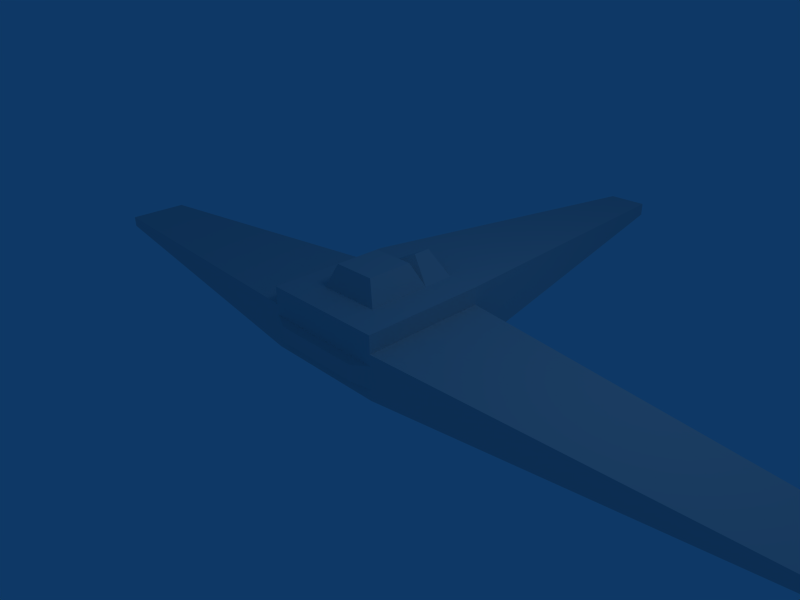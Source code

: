 # Source: ship.blend  (saved by Blender 2.49.0; exported with 4.5.12 LTS)
import bpy
from mathutils import Matrix  # noqa: F401  (used for matrix-valued properties, if any)

bpy.ops.wm.read_factory_settings(use_empty=True)
scene = bpy.context.scene
scene.name = 'Scene'

# ---- collections
col_collection_1 = bpy.data.collections.new('Collection 1'); scene.collection.children.link(col_collection_1)

# ---- materials (node trees are filled in below, after node groups)
mat_material = bpy.data.materials.new('Material')
mat_material.alpha_threshold = 0.0
mat_material.roughness = 0.5
mat_material.line_color = (0.0, 0.0, 0.0, 1.0)

# ---- material node trees

# ---- world
world_world = bpy.data.worlds.new('World'); scene.world = world_world
world_world.color = (0.05656, 0.2208, 0.4)
world_world.use_sun_shadow = False
world_world.sun_shadow_jitter_overblur = 0.0
world_world.cycles.sampling_method = 'MANUAL'
world_world.cycles.sample_map_resolution = 256

# ---- cameras
cam_camera = bpy.data.cameras.new('Camera')
cam_camera.passepartout_alpha = 0.2
cam_camera.clip_end = 100.0
cam_camera.lens = 35.0
cam_camera.ortho_scale = 7.314
cam_camera.show_passepartout = False
cam_camera.show_safe_areas = True
cam_camera.dof.focus_distance = 0.0
cam_camera.dof.aperture_fstop = 128.0

# ---- lights
light_spot = bpy.data.lights.new('Spot', 'POINT')
light_spot.transmission_factor = 0.0
light_spot.cutoff_distance = 30.0
light_spot.energy = 100.0
light_spot.shadow_buffer_clip_start = 1.001
light_spot.shadow_soft_size = 1.0
light_spot.shadow_maximum_resolution = 0.006
light_spot.use_absolute_resolution = True
light_spot.cycles.use_multiple_importance_sampling = False

# ---- meshes
me_cube = bpy.data.meshes.new('Cube')
me_cube.from_pydata([(1.0, 1.0, -0.3481), (-1.0, 1.0, -0.3481), (1.0, -1.0, -0.3481), (-1.0, -1.0, -0.3481), (-1.0, 1.0, 0.3481), (1.0, -1.0, 0.3481), (-1.0, -1.0, 0.3481), (1.0, 1.0, 0.3481), (6.503, 0.5057, 0.08858), (-6.503, 0.5057, 0.08858), (6.503, -0.5057, 0.08858), (-6.503, -0.5057, 0.08858), (6.503, -0.5057, -0.08858), (-6.503, -0.5057, -0.08858), (6.503, 0.5057, -0.08858), (-6.503, 0.5057, -0.08858), (1.0, -1.0, 0.6259), (-1.0, -1.0, 0.6259), (1.0, 1.0, 0.6259), (-1.0, 1.0, 0.6259), (-0.327, 6.548, 0.301), (-0.327, 6.548, 0.2395), (0.327, 6.548, 0.301), (0.327, 6.548, 0.2395), (0.327, 6.548, 0.0854), (-0.327, 6.548, 0.0854), (0.0, -1.0, 0.6259), (0.0, 1.0, 0.6259), (1.0, -5.96e-07, 0.6259), (-1.0, -5.96e-07, 0.6259), (0.0, -2.086e-07, 0.6259), (-0.5, -1.0, 0.6259), (0.5, -1.0, 0.6259), (-0.5, 1.0, 0.6259), (0.5, 1.0, 0.6259), (1.0, -0.5, 0.6259), (-1.0, -0.5, 0.6259), (1.0, 0.5, 0.6259), (-1.0, 0.5, 0.6259), (0.0, 0.5, 0.6259), (0.5, -4.023e-07, 0.6259), (-0.5, -4.023e-07, 0.6259), (0.0, -0.5, 0.6259), (0.5, 0.5, 0.6259), (-0.5, 0.5, 0.6259), (-0.5, -0.5, 0.6259), (0.5, -0.5, 0.6259), (0.0, -0.3865, 0.993), (-0.3381, -0.3865, 0.993), (0.3381, -0.3865, 0.993), (-0.3381, -0.02494, 0.993), (0.3381, -0.02494, 0.993), (-0.3381, 0.3366, 0.993), (0.3381, 0.3366, 0.993), (0.0, 0.3366, 0.993), (0.0, -0.02494, 0.993), (0.0, -1.0, -0.3481), (1.0, -1.0, 0.0), (-1.0, -1.0, 0.0), (0.0, -1.0, 0.3481), (0.0, -1.0, 0.0), (0.5, -1.0, -0.3481), (-0.5, -1.0, -0.3481), (1.0, -1.0, -0.1741), (1.0, -1.0, 0.1741), (-1.0, -1.0, 0.1741), (-1.0, -1.0, -0.1741), (0.5, -1.0, 0.3481), (-0.5, -1.0, 0.3481), (0.0, -1.0, 0.1741), (0.5, -1.0, 0.0), (0.0, -1.0, -0.1741), (-0.5, -1.0, 0.0), (0.5, -1.0, 0.1741), (0.5, -1.0, -0.1741), (-0.5, -1.0, 0.1741), (-0.5, -1.0, -0.1741), (0.0, -1.116, -0.1265), (-0.3632, -1.116, -0.1265), (-0.3632, -1.116, -4.526e-08), (-0.7264, -1.116, 0.1265), (0.7264, -1.116, 0.1265), (-0.3632, -1.116, 0.1265), (0.0, -1.116, 0.1265), (0.7264, -1.116, -0.1265), (-0.7264, -1.116, -0.1265), (0.3632, -1.116, -0.1265), (0.3632, -1.116, -4.526e-08), (0.3632, -1.116, 0.1265), (-0.7264, -1.116, -4.526e-08), (0.0, -1.116, -4.526e-08), (0.7264, -1.116, -4.526e-08), (0.0, 0.7738, 0.8951), (0.0, 1.055, 0.8951)], [], [(29, 4, 6), (5, 7, 28), (27, 22, 20), (5, 28, 35), (29, 38, 4), (7, 37, 28), (38, 19, 4), (7, 18, 37), (16, 32, 5), (6, 26, 31), (5, 32, 26), (31, 17, 6), (6, 36, 29), (35, 16, 5), (6, 17, 36), (22, 34, 18), (22, 27, 34), (20, 33, 27), (20, 19, 33), (1, 0, 56), (58, 4, 1), (0, 7, 57), (57, 12, 10), (11, 13, 58), (61, 0, 2), (56, 0, 61), (56, 62, 1), (62, 3, 1), (3, 66, 1), (0, 63, 2), (66, 58, 1), (0, 57, 63), (58, 65, 4), (7, 64, 57), (65, 6, 4), (7, 5, 64), (5, 64, 10), (11, 65, 6), (64, 57, 10), (11, 58, 65), (57, 63, 12), (13, 66, 58), (63, 2, 12), (13, 3, 66), (6, 68, 26), (26, 59, 67), (26, 68, 59), (67, 5, 26), (44, 39, 92), (92, 39, 43), (27, 33, 93), (93, 34, 27), (39, 27, 92), (27, 93, 92), (92, 43, 34), (92, 34, 93), (33, 44, 92), (33, 92, 93), (83, 82, 79), (83, 79, 90), (87, 88, 83), (87, 83, 90), (79, 89, 85), (79, 85, 78), (84, 91, 86), (91, 87, 86), (81, 88, 91), (88, 87, 91), (79, 82, 80), (79, 80, 89), (87, 90, 77), (87, 77, 86), (77, 90, 79), (77, 79, 78), (89, 58, 85), (58, 66, 85), (63, 57, 84), (57, 91, 84), (91, 57, 81), (57, 64, 81), (65, 58, 80), (58, 89, 80), (57, 70, 91), (70, 87, 91), (79, 72, 60), (79, 60, 90), (60, 70, 87), (60, 87, 90), (58, 72, 89), (72, 79, 89), (82, 75, 72), (82, 72, 79), (70, 73, 88), (70, 88, 87), (83, 69, 82), (69, 75, 82), (85, 66, 76), (85, 76, 78), (74, 63, 84), (74, 84, 86), (88, 73, 69), (88, 69, 83), (81, 64, 73), (81, 73, 88), (75, 65, 80), (75, 80, 82), (86, 74, 70), (86, 70, 87), (72, 76, 78), (72, 78, 79), (77, 71, 86), (71, 74, 86), (76, 71, 78), (71, 77, 78), (57, 70, 74), (57, 74, 63), (76, 72, 66), (72, 58, 66), (74, 71, 56), (74, 56, 61), (75, 68, 6), (75, 6, 65), (67, 59, 69), (67, 69, 73), (71, 76, 62), (71, 62, 56), (60, 72, 76), (60, 76, 71), (74, 70, 71), (70, 60, 71), (76, 66, 3), (76, 3, 62), (2, 63, 61), (63, 74, 61), (59, 68, 75), (59, 75, 69), (75, 65, 72), (65, 58, 72), (57, 64, 70), (64, 73, 70), (64, 5, 73), (5, 67, 73), (51, 53, 54), (51, 54, 55), (54, 52, 50), (54, 50, 55), (49, 51, 55), (49, 55, 47), (55, 50, 48), (55, 48, 47), (30, 39, 54), (30, 54, 55), (42, 30, 47), (30, 55, 47), (53, 43, 39), (53, 39, 54), (39, 44, 52), (39, 52, 54), (51, 40, 53), (40, 43, 53), (44, 41, 52), (41, 50, 52), (49, 46, 40), (49, 40, 51), (41, 45, 48), (41, 48, 50), (47, 42, 49), (42, 46, 49), (45, 42, 48), (42, 47, 48), (35, 46, 32), (35, 32, 16), (26, 42, 31), (42, 45, 31), (46, 42, 26), (46, 26, 32), (45, 41, 29), (45, 29, 36), (42, 30, 41), (42, 41, 45), (40, 30, 42), (40, 42, 46), (45, 36, 31), (36, 17, 31), (35, 28, 40), (35, 40, 46), (30, 39, 44), (30, 44, 41), (43, 39, 30), (43, 30, 40), (44, 33, 38), (33, 19, 38), (18, 34, 43), (18, 43, 37), (39, 27, 33), (39, 33, 44), (34, 27, 39), (34, 39, 43), (28, 37, 43), (28, 43, 40), (44, 38, 29), (44, 29, 41), (23, 24, 25), (23, 25, 21), (22, 23, 21), (22, 21, 20), (0, 1, 25), (0, 25, 24), (0, 24, 7), (24, 23, 7), (1, 4, 25), (4, 21, 25), (22, 18, 7), (22, 7, 23), (21, 4, 20), (4, 19, 20), (11, 9, 13), (9, 15, 13), (14, 8, 12), (8, 10, 12), (15, 1, 3), (15, 3, 13), (2, 0, 14), (2, 14, 12), (9, 4, 15), (4, 1, 15), (0, 7, 14), (7, 8, 14), (11, 6, 4), (11, 4, 9), (7, 5, 10), (7, 10, 8)])
_uv = me_cube.uv_layers.new(name='UVTex')
_uv.uv.foreach_set('vector', [0.1524, 0.2624, 0.263, 0.3085, 0.04933, 0.2712, 0.05397, 0.07804, 0.2604, 0.04026, 0.1519, 0.08601, 0.0, 0.4562, 0.3969, 0.4276, 0.3973, 0.4796, 0.05397, 0.07804, 0.1519, 0.08601, 0.1094, 0.09391, 0.1524, 0.2624, 0.2012, 0.267, 0.263, 0.3085, 0.2604, 0.04026, 0.2001, 0.08124, 0.1519, 0.08601, 0.2012, 0.267, 0.2545, 0.2654, 0.263, 0.3085, 0.2604, 0.04026, 0.2524, 0.08227, 0.2001, 0.08124, 0.07797, 0.1017, 0.07043, 0.1312, 0.05397, 0.07804, 0.04933, 0.2712, 0.06462, 0.1734, 0.06895, 0.2158, 0.05397, 0.07804, 0.07043, 0.1312, 0.06462, 0.1734, 0.06895, 0.2158, 0.07468, 0.247, 0.04933, 0.2712, 0.04933, 0.2712, 0.1085, 0.2542, 0.1524, 0.2624, 0.1094, 0.09391, 0.07797, 0.1017, 0.05397, 0.07804, 0.04933, 0.2712, 0.07468, 0.247, 0.1085, 0.2542, 0.3969, 0.4276, 0.0001448, 0.4042, 0.00376, 0.3521, 0.3969, 0.4276, 0.0, 0.4562, 0.0001448, 0.4042, 0.3973, 0.4796, 5.498e-07, 0.5082, 0.0, 0.4562, 0.3973, 0.4796, 0.004473, 0.5604, 5.498e-07, 0.5082, 0.9423, 0.4153, 0.9423, 0.5605, 0.797, 0.4879, 0.6552, 0.7216, 0.7969, 0.6985, 0.7963, 0.7478, 0.7947, 0.5746, 0.7941, 0.6239, 0.6528, 0.5977, 0.004316, 0.7453, 0.2416, 0.7512, 0.2388, 0.7821, 0.4116, 0.6326, 0.4138, 0.6017, 0.6504, 0.6224, 0.797, 0.5242, 0.9423, 0.5605, 0.797, 0.5605, 0.797, 0.4879, 0.9423, 0.5605, 0.797, 0.5242, 0.797, 0.4879, 0.797, 0.4516, 0.9423, 0.4153, 0.797, 0.4516, 0.797, 0.4153, 0.9423, 0.4153, 0.6557, 0.7589, 0.655, 0.7404, 0.7963, 0.7478, 0.7947, 0.5746, 0.6526, 0.5789, 0.6538, 0.5604, 0.655, 0.7404, 0.6552, 0.7216, 0.7963, 0.7478, 0.7947, 0.5746, 0.6528, 0.5977, 0.6526, 0.5789, 0.6552, 0.7216, 0.655, 0.7029, 0.7969, 0.6985, 0.7941, 0.6239, 0.6526, 0.6165, 0.6528, 0.5977, 0.655, 0.7029, 0.6562, 0.6844, 0.7969, 0.6985, 0.7941, 0.6239, 0.6532, 0.635, 0.6526, 0.6165, 0.001006, 0.8072, 0.0, 0.776, 0.2388, 0.7821, 0.4116, 0.6326, 0.6497, 0.6537, 0.6443, 0.6844, 0.0, 0.776, 0.004316, 0.7453, 0.2388, 0.7821, 0.4116, 0.6326, 0.6504, 0.6224, 0.6497, 0.6537, 0.004316, 0.7453, 0.00712, 0.7144, 0.2416, 0.7512, 0.4138, 0.6017, 0.6526, 0.5915, 0.6504, 0.6224, 0.00712, 0.7144, 0.01445, 0.6844, 0.2416, 0.7512, 0.4138, 0.6017, 0.6494, 0.5604, 0.6526, 0.5915, 0.04933, 0.2712, 0.044, 0.2215, 0.06462, 0.1734, 0.06462, 0.1734, 0.0414, 0.1729, 0.04658, 0.1253, 0.06462, 0.1734, 0.044, 0.2215, 0.0414, 0.1729, 0.04658, 0.1253, 0.05397, 0.07804, 0.06462, 0.1734, 0.5956, 0.359, 0.6291, 0.3521, 0.6344, 0.3777, 0.4399, 0.3867, 0.421, 0.4049, 0.3973, 0.3803, 0.6238, 0.4125, 0.5956, 0.3932, 0.6344, 0.397, 0.4507, 0.3708, 0.4166, 0.3521, 0.4507, 0.3521, 0.6712, 0.1578, 0.7075, 0.1578, 0.691, 0.1773, 0.7075, 0.1578, 0.7115, 0.1773, 0.691, 0.1773, 0.4399, 0.3867, 0.3973, 0.3803, 0.4166, 0.3521, 0.4399, 0.3867, 0.4166, 0.3521, 0.4507, 0.3708, 0.5956, 0.3932, 0.5956, 0.359, 0.6344, 0.3777, 0.5956, 0.3932, 0.6344, 0.3777, 0.6344, 0.397, 0.01277, 0.1719, 0.01304, 0.2089, 0.0, 0.2089, 0.01277, 0.1719, 0.0, 0.2089, 4.329e-08, 0.1714, 0.002911, 0.1347, 0.01571, 0.1357, 0.01277, 0.1719, 0.002911, 0.1347, 0.01277, 0.1719, 4.329e-08, 0.1714, 0.5719, 0.4079, 0.5449, 0.406, 0.5462, 0.3971, 0.5719, 0.4079, 0.5462, 0.3971, 0.5724, 0.3983, 0.6962, 0.4036, 0.6968, 0.4125, 0.6707, 0.4034, 0.6968, 0.4125, 0.6707, 0.4125, 0.6707, 0.4034, 0.6595, 0.3678, 0.6344, 0.3666, 0.6606, 0.3591, 0.6344, 0.3666, 0.6349, 0.3577, 0.6606, 0.3591, 0.7176, 0.3762, 0.7176, 0.3851, 0.6925, 0.3849, 0.7176, 0.3762, 0.6925, 0.3849, 0.6919, 0.3762, 0.6612, 0.1971, 0.6348, 0.1971, 0.6348, 0.1879, 0.6612, 0.1971, 0.6348, 0.1879, 0.6612, 0.1879, 0.6348, 0.1879, 0.6348, 0.1971, 0.6085, 0.1971, 0.6348, 0.1879, 0.6085, 0.1971, 0.6085, 0.1879, 0.5449, 0.406, 0.5234, 0.4013, 0.5462, 0.3971, 0.5234, 0.4013, 0.5265, 0.3884, 0.5462, 0.3971, 0.7159, 0.3963, 0.7182, 0.4091, 0.6962, 0.4036, 0.7182, 0.4091, 0.6968, 0.4125, 0.6962, 0.4036, 0.6606, 0.3591, 0.6815, 0.3636, 0.6595, 0.3678, 0.6815, 0.3636, 0.6785, 0.3762, 0.6595, 0.3678, 0.673, 0.3922, 0.6707, 0.3795, 0.6925, 0.3849, 0.6707, 0.3795, 0.6919, 0.3762, 0.6925, 0.3849, 0.4435, 0.4133, 0.4072, 0.4133, 0.4237, 0.4049, 0.4072, 0.4133, 0.3973, 0.4049, 0.4237, 0.4049, 0.6085, 0.1788, 0.5985, 0.1704, 0.6348, 0.1704, 0.6085, 0.1788, 0.6348, 0.1704, 0.6348, 0.1788, 0.6348, 0.1704, 0.6712, 0.1704, 0.6612, 0.1788, 0.6348, 0.1704, 0.6612, 0.1788, 0.6348, 0.1788, 0.5985, 0.1997, 0.6348, 0.1997, 0.6184, 0.2081, 0.6348, 0.1997, 0.6448, 0.2081, 0.6184, 0.2081, 0.6996, 0.6811, 0.6872, 0.6844, 0.6872, 0.6723, 0.6996, 0.6811, 0.6872, 0.6723, 0.6996, 0.6723, 0.6834, 0.1788, 0.6834, 0.1907, 0.6712, 0.1874, 0.6834, 0.1788, 0.6712, 0.1874, 0.6712, 0.1788, 0.01277, 0.1719, 0.02493, 0.1723, 0.01304, 0.2089, 0.02493, 0.1723, 0.02631, 0.2227, 0.01304, 0.2089, 0.5462, 0.3971, 0.5265, 0.3884, 0.5625, 0.3884, 0.5462, 0.3971, 0.5625, 0.3884, 0.5724, 0.3983, 0.6809, 0.3943, 0.7159, 0.3963, 0.6962, 0.4036, 0.6809, 0.3943, 0.6962, 0.4036, 0.6707, 0.4034, 0.01571, 0.1357, 0.02958, 0.1232, 0.02493, 0.1723, 0.01571, 0.1357, 0.02493, 0.1723, 0.01277, 0.1719, 0.6595, 0.3678, 0.6785, 0.3762, 0.6439, 0.3762, 0.6595, 0.3678, 0.6439, 0.3762, 0.6344, 0.3666, 0.7076, 0.3941, 0.673, 0.3922, 0.6925, 0.3849, 0.7076, 0.3941, 0.6925, 0.3849, 0.7176, 0.3851, 0.5724, 0.3987, 0.5854, 0.3953, 0.5854, 0.4079, 0.5724, 0.3987, 0.5854, 0.4079, 0.5724, 0.4079, 0.6889, 0.6713, 0.6889, 0.6587, 0.7019, 0.6621, 0.6889, 0.6713, 0.7019, 0.6621, 0.7019, 0.6713, 0.6348, 0.1879, 0.6348, 0.1788, 0.6612, 0.1879, 0.6348, 0.1788, 0.6712, 0.1788, 0.6612, 0.1879, 0.5985, 0.1788, 0.6348, 0.1788, 0.6085, 0.1879, 0.6348, 0.1788, 0.6348, 0.1879, 0.6085, 0.1879, 0.7178, 0.3703, 0.6815, 0.3703, 0.6815, 0.3577, 0.7178, 0.3703, 0.6815, 0.3577, 0.7178, 0.3577, 0.7075, 0.1907, 0.7075, 0.2033, 0.6712, 0.1907, 0.7075, 0.2033, 0.6712, 0.2033, 0.6712, 0.1907, 0.7075, 0.1578, 0.6712, 0.1578, 0.6712, 0.1451, 0.7075, 0.1578, 0.6712, 0.1451, 0.7075, 0.1451, 0.02631, 0.2227, 0.044, 0.2215, 0.04933, 0.2712, 0.02631, 0.2227, 0.04933, 0.2712, 0.03179, 0.2731, 0.04658, 0.1253, 0.0414, 0.1729, 0.02493, 0.1723, 0.04658, 0.1253, 0.02493, 0.1723, 0.02958, 0.1232, 0.6712, 0.1578, 0.6348, 0.1578, 0.6348, 0.1451, 0.6712, 0.1578, 0.6348, 0.1451, 0.6712, 0.1451, 0.6348, 0.1704, 0.5985, 0.1704, 0.5985, 0.1578, 0.6348, 0.1704, 0.5985, 0.1578, 0.6348, 0.1578, 0.6712, 0.1578, 0.6712, 0.1704, 0.6348, 0.1578, 0.6712, 0.1704, 0.6348, 0.1704, 0.6348, 0.1578, 0.6348, 0.1578, 0.5985, 0.1578, 0.5985, 0.1451, 0.6348, 0.1578, 0.5985, 0.1451, 0.6348, 0.1451, 0.7438, 0.1451, 0.7438, 0.1578, 0.7075, 0.1451, 0.7438, 0.1578, 0.7075, 0.1578, 0.7075, 0.1451, 0.0414, 0.1729, 0.044, 0.2215, 0.02631, 0.2227, 0.0414, 0.1729, 0.02631, 0.2227, 0.02493, 0.1723, 0.6872, 0.6844, 0.6526, 0.6844, 0.6872, 0.6723, 0.6526, 0.6844, 0.6526, 0.6723, 0.6872, 0.6723, 0.7175, 0.1788, 0.7175, 0.1907, 0.6834, 0.1788, 0.7175, 0.1907, 0.6834, 0.1907, 0.6834, 0.1788, 0.03732, 0.07534, 0.05397, 0.07804, 0.02958, 0.1232, 0.05397, 0.07804, 0.04658, 0.1253, 0.02958, 0.1232, 0.8207, 0.7302, 0.8211, 0.7118, 0.84, 0.7096, 0.8207, 0.7302, 0.84, 0.7096, 0.84, 0.7316, 0.5766, 0.3552, 0.5721, 0.3698, 0.5575, 0.3675, 0.5766, 0.3552, 0.5575, 0.3675, 0.5591, 0.3521, 0.8195, 0.7477, 0.8207, 0.7302, 0.84, 0.7316, 0.8195, 0.7477, 0.84, 0.7316, 0.8361, 0.7531, 0.5591, 0.3521, 0.5575, 0.3675, 0.5434, 0.366, 0.5591, 0.3521, 0.5434, 0.366, 0.5415, 0.3521, 0.487, 0.3884, 0.5234, 0.3884, 0.5115, 0.415, 0.487, 0.3884, 0.5115, 0.415, 0.4852, 0.415, 0.4507, 0.3884, 0.487, 0.3884, 0.459, 0.415, 0.487, 0.3884, 0.4852, 0.415, 0.459, 0.415, 0.8211, 0.7118, 0.8026, 0.6961, 0.8331, 0.6844, 0.8211, 0.7118, 0.8331, 0.6844, 0.84, 0.7096, 0.5956, 0.3643, 0.582, 0.3868, 0.5721, 0.3698, 0.5956, 0.3643, 0.5721, 0.3698, 0.5766, 0.3552, 0.8207, 0.7302, 0.7969, 0.7277, 0.8211, 0.7118, 0.7969, 0.7277, 0.8026, 0.6961, 0.8211, 0.7118, 0.582, 0.3868, 0.5561, 0.3868, 0.5721, 0.3698, 0.5561, 0.3868, 0.5575, 0.3675, 0.5721, 0.3698, 0.8195, 0.7477, 0.8, 0.7585, 0.7969, 0.7277, 0.8195, 0.7477, 0.7969, 0.7277, 0.8207, 0.7302, 0.5561, 0.3868, 0.532, 0.38, 0.5434, 0.366, 0.5561, 0.3868, 0.5434, 0.366, 0.5575, 0.3675, 0.8361, 0.7531, 0.8261, 0.7741, 0.8195, 0.7477, 0.8261, 0.7741, 0.8, 0.7585, 0.8195, 0.7477, 0.532, 0.38, 0.5234, 0.3571, 0.5434, 0.366, 0.5234, 0.3571, 0.5415, 0.3521, 0.5434, 0.366, 0.1094, 0.09391, 0.1135, 0.133, 0.07545, 0.1322, 0.1094, 0.09391, 0.07545, 0.1322, 0.07797, 0.1017, 0.07027, 0.1735, 0.1133, 0.1737, 0.0742, 0.215, 0.1133, 0.1737, 0.1127, 0.2154, 0.0742, 0.215, 0.1135, 0.133, 0.1133, 0.1737, 0.07027, 0.1735, 0.1135, 0.133, 0.07027, 0.1735, 0.07545, 0.1322, 0.1127, 0.2154, 0.1556, 0.2171, 0.1524, 0.2624, 0.1127, 0.2154, 0.1524, 0.2624, 0.1085, 0.2542, 0.4507, 0.3521, 0.487, 0.3521, 0.487, 0.3884, 0.4507, 0.3521, 0.487, 0.3884, 0.4507, 0.3884, 0.7947, 0.5987, 0.831, 0.5987, 0.831, 0.635, 0.7947, 0.5987, 0.831, 0.635, 0.7947, 0.635, 0.1127, 0.2154, 0.1085, 0.2542, 0.0742, 0.215, 0.1085, 0.2542, 0.07468, 0.247, 0.0742, 0.215, 0.1094, 0.09391, 0.1519, 0.08601, 0.1559, 0.1308, 0.1094, 0.09391, 0.1559, 0.1308, 0.1135, 0.133, 0.487, 0.3521, 0.5234, 0.3521, 0.5234, 0.3884, 0.487, 0.3521, 0.5234, 0.3884, 0.487, 0.3884, 0.7947, 0.5624, 0.831, 0.5624, 0.831, 0.5987, 0.7947, 0.5624, 0.831, 0.5987, 0.7947, 0.5987, 0.2016, 0.2179, 0.249, 0.2143, 0.2012, 0.267, 0.249, 0.2143, 0.2545, 0.2654, 0.2012, 0.267, 0.2524, 0.08227, 0.2474, 0.1322, 0.2013, 0.1296, 0.2524, 0.08227, 0.2013, 0.1296, 0.2001, 0.08124, 0.6889, 0.635, 0.6889, 0.6713, 0.6526, 0.6713, 0.6889, 0.635, 0.6526, 0.6713, 0.6526, 0.635, 0.6707, 0.3762, 0.6707, 0.4125, 0.6344, 0.4125, 0.6707, 0.3762, 0.6344, 0.4125, 0.6344, 0.3762, 0.1519, 0.08601, 0.2001, 0.08124, 0.2013, 0.1296, 0.1519, 0.08601, 0.2013, 0.1296, 0.1559, 0.1308, 0.2016, 0.2179, 0.2012, 0.267, 0.1524, 0.2624, 0.2016, 0.2179, 0.1524, 0.2624, 0.1556, 0.2171, 0.5438, 0.1326, 0.5715, 0.1055, 0.5985, 0.2529, 0.5438, 0.1326, 0.5985, 0.2529, 0.559, 0.2232, 0.5331, 0.1454, 0.5438, 0.1326, 0.559, 0.2232, 0.5331, 0.1454, 0.559, 0.2232, 0.5399, 0.195, 0.5985, 0.3521, 0.5985, 0.2081, 0.9992, 0.2565, 0.5985, 0.3521, 0.9992, 0.2565, 1.0, 0.3105, 0.2709, 0.0, 0.5715, 0.1055, 0.2604, 0.04026, 0.5715, 0.1055, 0.5438, 0.1326, 0.2604, 0.04026, 0.2725, 0.3521, 0.263, 0.3085, 0.5985, 0.2529, 0.263, 0.3085, 0.559, 0.2232, 0.5985, 0.2529, 0.5331, 0.1454, 0.2524, 0.08227, 0.2604, 0.04026, 0.5331, 0.1454, 0.2604, 0.04026, 0.5438, 0.1326, 0.559, 0.2232, 0.263, 0.3085, 0.5399, 0.195, 0.263, 0.3085, 0.2545, 0.2654, 0.5399, 0.195, 0.4116, 0.6326, 0.235, 0.62, 0.4138, 0.6017, 0.235, 0.62, 0.2372, 0.5891, 0.4138, 0.6017, 0.4181, 0.7672, 0.4153, 0.7981, 0.2416, 0.7512, 0.4153, 0.7981, 0.2388, 0.7821, 0.2416, 0.7512, 0.3997, 0.8431, 0.7994, 0.8072, 0.7994, 0.9523, 0.3997, 0.8431, 0.7994, 0.9523, 0.3997, 0.9165, 0.5985, 0.1451, 0.5985, 0.0, 0.9982, 0.03587, 0.5985, 0.1451, 0.9982, 0.03587, 0.9982, 0.1092, 0.235, 0.62, 0.0, 0.5913, 0.2372, 0.5891, 0.0, 0.5913, 0.002211, 0.5604, 0.2372, 0.5891, 0.655, 0.7763, 0.6522, 0.8072, 0.4181, 0.7672, 0.6522, 0.8072, 0.4153, 0.7981, 0.4181, 0.7672, 0.3973, 0.4511, 0.797, 0.4153, 0.797, 0.5604, 0.3973, 0.4511, 0.797, 0.5604, 0.3973, 0.5245, 4.762e-08, 0.9523, 0.0, 0.8072, 0.3997, 0.8431, 4.762e-08, 0.9523, 0.3997, 0.8431, 0.3997, 0.9165])
me_cube.materials.append(mat_material)
me_cube.use_remesh_preserve_volume = False
me_cube.use_remesh_preserve_attributes = False
me_cube.use_mirror_vertex_groups = False
me_cube.update()

# ---- objects
ob_cube = bpy.data.objects.new('Cube', me_cube)
ob_lamp = bpy.data.objects.new('Lamp', light_spot)
ob_camera = bpy.data.objects.new('Camera', cam_camera)

# ---- transforms, parenting, visibility, modifiers, constraints
ob_cube.location = (0.0, 0.0, 0.0)
ob_cube.lock_rotations_4d = False
ob_cube.empty_display_type = 'ARROWS'
ob_cube.color = (0.0, 0.0, 0.0, 1.0)
ob_cube.lineart.crease_threshold = 0.0
ob_lamp.location = (4.076, 1.005, 5.904)
ob_lamp.rotation_euler = (0.6503, 0.05522, 1.866)
ob_lamp.lock_rotations_4d = False
ob_lamp.empty_display_type = 'ARROWS'
ob_lamp.color = (0.0, 0.0, 0.0, 0.0)
ob_lamp.lineart.crease_threshold = 0.0
ob_camera.location = (7.481, -6.508, 5.344)
ob_camera.rotation_euler = (1.109, 0.01082, 0.8149)
ob_camera.lock_rotations_4d = False
ob_camera.empty_display_type = 'ARROWS'
ob_camera.color = (0.0, 0.0, 0.0, 0.0)
ob_camera.display_type = 'WIRE'
ob_camera.lineart.crease_threshold = 0.0

# ---- collection membership
col_collection_1.objects.link(ob_cube)
col_collection_1.objects.link(ob_lamp)
col_collection_1.objects.link(ob_camera)

# ---- scene / render settings (as saved in the file)
scene.camera = ob_camera
scene.frame_start = 1; scene.frame_end = 250; scene.frame_set(1)
scene.render.engine = 'BLENDER_EEVEE_NEXT'
scene.render.image_settings.file_format = 'JPEG'
scene.render.image_settings.color_mode = 'RGB'
scene.render.image_settings.compression = 90
scene.render.resolution_x = 800
scene.render.resolution_y = 600
scene.render.pixel_aspect_x = 100.0
scene.render.pixel_aspect_y = 100.0
scene.render.fps = 25
scene.render.dither_intensity = 0.0
scene.render.use_compositing = False
scene.render.use_sequencer = False
scene.render.bake_margin = 2
scene.render.bake_bias = 0.0
scene.render.use_stamp_time = False
scene.render.use_stamp_date = False
scene.render.use_stamp_frame = False
scene.render.use_stamp_camera = False
scene.render.use_stamp_scene = False
scene.render.use_stamp_filename = False
scene.render.use_stamp_render_time = False
scene.render.stamp_font_size = 0
scene.cycles.use_denoising = False
scene.cycles.samples = 10
scene.cycles.sampling_pattern = 'TABULATED_SOBOL'
scene.cycles.light_sampling_threshold = 0.0
scene.cycles.use_adaptive_sampling = False
scene.cycles.use_light_tree = False
scene.cycles.blur_glossy = 0.0
scene.cycles.volume_bounces = 1
scene.cycles.pixel_filter_type = 'GAUSSIAN'
scene.cycles.sample_clamp_indirect = 0.0
scene.view_settings.view_transform = 'Raw'
bpy.context.view_layer.update()
